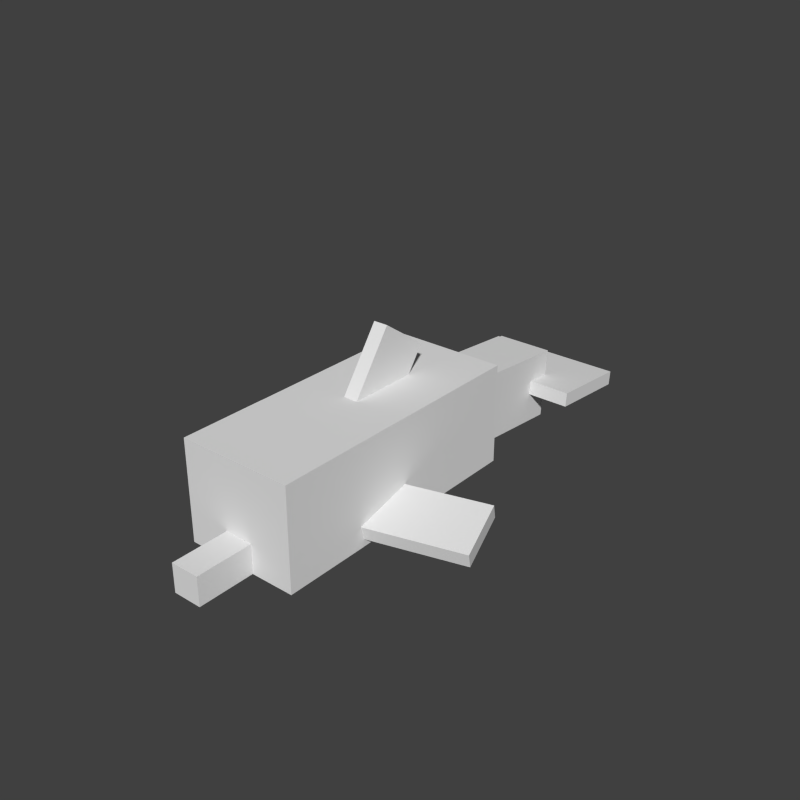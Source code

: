 # Source: dolphin.blend  (saved by Blender 2.76.0; exported with 4.5.12 LTS)
import bpy
from mathutils import Matrix  # noqa: F401  (used for matrix-valued properties, if any)

bpy.ops.wm.read_factory_settings(use_empty=True)
scene = bpy.context.scene
scene.name = 'Scene'

# ---- collections
col_collection_1 = bpy.data.collections.new('Collection 1'); scene.collection.children.link(col_collection_1)

# ---- world
world_world = bpy.data.worlds.new('World'); scene.world = world_world
world_world.color = (0.05088, 0.05088, 0.05088)
world_world.use_sun_shadow = False
world_world.sun_shadow_jitter_overblur = 0.0
world_world.cycles.sampling_method = 'MANUAL'
world_world.cycles.sample_map_resolution = 256

# ---- meshes
me_cube_007 = bpy.data.meshes.new('Cube.007')
me_cube_007.from_pydata([(-1.0, -1.0, -1.0), (-1.0, -1.0, 1.0), (-1.0, 1.0, -1.0), (-1.0, 1.0, 1.0), (1.0, -1.0, -1.0), (1.0, -1.0, 1.0), (1.0, 1.0, -1.0), (1.0, 1.0, 1.0)], [], [(1, 3, 2, 0), (3, 7, 6, 2), (7, 5, 4, 6), (5, 1, 0, 4), (0, 2, 6, 4), (5, 7, 3, 1)])
_uv = me_cube_007.uv_layers.new(name='UVMap')
_uv.uv.foreach_set('vector', [0.8594, 0.5781, 0.75, 0.5781, 0.75, 0.5156, 0.8594, 0.5156, 1.0, 0.5781, 0.9844, 0.5781, 0.9844, 0.5156, 1.0, 0.5156, 0.9844, 0.5781, 0.875, 0.5781, 0.875, 0.5156, 0.9844, 0.5156, 0.875, 0.5781, 0.8594, 0.5781, 0.8594, 0.5156, 0.875, 0.5156, 0.875, 0.6875, 0.875, 0.5781, 0.8906, 0.5781, 0.8906, 0.6875, 0.875, 0.5781, 0.875, 0.6875, 0.8594, 0.6875, 0.8594, 0.5781])
me_cube_007.use_remesh_preserve_volume = False
me_cube_007.use_remesh_preserve_attributes = False
me_cube_007.use_mirror_vertex_groups = False
me_cube_007.update()
me_cube_006 = bpy.data.meshes.new('Cube.006')
me_cube_006.from_pydata([(-1.0, -1.0, -1.0), (-1.0, -1.0, 1.0), (-1.0, 1.0, -1.0), (-1.0, 1.0, 1.0), (1.0, -1.0, -1.0), (1.0, -1.0, 1.0), (1.0, 1.0, -1.0), (1.0, 1.0, 1.0)], [], [(1, 3, 2, 0), (3, 7, 6, 2), (7, 5, 4, 6), (5, 1, 0, 4), (0, 2, 6, 4), (5, 7, 3, 1)])
_uv = me_cube_006.uv_layers.new(name='UVMap')
_uv.uv.foreach_set('vector', [0.875, 0.9219, 0.7969, 0.9219, 0.7969, 0.8594, 0.875, 0.8594, 0.9844, 0.9219, 0.9688, 0.9219, 0.9688, 0.8594, 0.9844, 0.8594, 0.9688, 0.9219, 0.8906, 0.9219, 0.8906, 0.8594, 0.9688, 0.8594, 0.8906, 0.9219, 0.875, 0.9219, 0.875, 0.8594, 0.8906, 0.8594, 0.9062, 0.9219, 0.9062, 1.0, 0.8906, 1.0, 0.8906, 0.9219, 0.8906, 0.9219, 0.8906, 1.0, 0.875, 1.0, 0.875, 0.9219])
me_cube_006.use_remesh_preserve_volume = False
me_cube_006.use_remesh_preserve_attributes = False
me_cube_006.use_mirror_vertex_groups = False
me_cube_006.update()
me_cube_005 = bpy.data.meshes.new('Cube.005')
me_cube_005.from_pydata([(-1.0, -1.0, -1.0), (-1.0, -1.0, 1.0), (-1.0, 1.0, -1.0), (-1.0, 1.0, 1.0), (1.0, -1.0, -1.0), (1.0, -1.0, 1.0), (1.0, 1.0, -1.0), (1.0, 1.0, 1.0)], [], [(1, 3, 2, 0), (3, 7, 6, 2), (7, 5, 4, 6), (5, 1, 0, 4), (0, 2, 6, 4), (5, 7, 3, 1)])
_uv = me_cube_005.uv_layers.new(name='UVMap')
_uv.uv.foreach_set('vector', [0.8594, 0.5781, 0.75, 0.5781, 0.75, 0.5156, 0.8594, 0.5156, 1.0, 0.5781, 0.9844, 0.5781, 0.9844, 0.5156, 1.0, 0.5156, 0.9844, 0.5781, 0.875, 0.5781, 0.875, 0.5156, 0.9844, 0.5156, 0.875, 0.5781, 0.8594, 0.5781, 0.8594, 0.5156, 0.875, 0.5156, 0.875, 0.6875, 0.875, 0.5781, 0.8906, 0.5781, 0.8906, 0.6875, 0.875, 0.5781, 0.875, 0.6875, 0.8594, 0.6875, 0.8594, 0.5781])
me_cube_005.use_remesh_preserve_volume = False
me_cube_005.use_remesh_preserve_attributes = False
me_cube_005.use_mirror_vertex_groups = False
me_cube_005.update()
me_cube_004 = bpy.data.meshes.new('Cube.004')
me_cube_004.from_pydata([(-1.0, -1.0, -1.0), (-1.0, -1.0, 1.0), (-1.0, 1.0, -1.0), (-1.0, 1.0, 1.0), (1.0, -1.0, -1.0), (1.0, -1.0, 1.0), (1.0, 1.0, -1.0), (1.0, 1.0, 1.0)], [], [(1, 3, 2, 0), (3, 7, 6, 2), (7, 5, 4, 6), (5, 1, 0, 4), (0, 2, 6, 4), (5, 7, 3, 1)])
_uv = me_cube_004.uv_layers.new(name='UVMap')
_uv.uv.foreach_set('vector', [0.5469, 0.7969, 0.3438, 0.7969, 0.3438, 0.6875, 0.5469, 0.6875, 1.0, 0.7969, 0.875, 0.7969, 0.875, 0.6875, 1.0, 0.6875, 0.875, 0.7969, 0.6719, 0.7969, 0.6719, 0.6875, 0.875, 0.6875, 0.6719, 0.7969, 0.5469, 0.7969, 0.5469, 0.6875, 0.6719, 0.6875, 0.7969, 0.7969, 0.7969, 1.0, 0.6719, 1.0, 0.6719, 0.7969, 0.6719, 0.7969, 0.6719, 1.0, 0.5469, 1.0, 0.5469, 0.7969])
me_cube_004.use_remesh_preserve_volume = False
me_cube_004.use_remesh_preserve_attributes = False
me_cube_004.use_mirror_vertex_groups = False
me_cube_004.update()
me_cube_003 = bpy.data.meshes.new('Cube.003')
me_cube_003.from_pydata([(-1.0, -1.0, -1.0), (-1.0, -1.0, 1.0), (-1.0, 1.0, -1.0), (-1.0, 1.0, 1.0), (1.0, -1.0, -1.0), (1.0, -1.0, 1.0), (1.0, 1.0, -1.0), (1.0, 1.0, 1.0)], [], [(1, 3, 2, 0), (3, 7, 6, 2), (7, 5, 4, 6), (5, 1, 0, 4), (0, 2, 6, 4), (5, 7, 3, 1)])
_uv = me_cube_003.uv_layers.new(name='UVMap')
_uv.uv.foreach_set('vector', [0.3906, 0.5938, 0.2969, 0.5938, 0.2969, 0.5781, 0.3906, 0.5781, 0.7969, 0.5938, 0.6406, 0.5938, 0.6406, 0.5781, 0.7969, 0.5781, 0.6406, 0.5938, 0.5469, 0.5938, 0.5469, 0.5781, 0.6406, 0.5781, 0.5469, 0.5938, 0.3906, 0.5938, 0.3906, 0.5781, 0.5469, 0.5781, 0.7031, 0.5938, 0.7031, 0.6875, 0.5469, 0.6875, 0.5469, 0.5938, 0.5469, 0.5938, 0.5469, 0.6875, 0.3906, 0.6875, 0.3906, 0.5938])
me_cube_003.use_remesh_preserve_volume = False
me_cube_003.use_remesh_preserve_attributes = False
me_cube_003.use_mirror_vertex_groups = False
me_cube_003.update()
me_cube_002 = bpy.data.meshes.new('Cube.002')
me_cube_002.from_pydata([(-1.0, -1.0, -1.0), (-1.0, -1.0, 1.0), (-1.0, 1.0, -1.0), (-1.0, 1.0, 1.0), (1.0, -1.0, -1.0), (1.0, -1.0, 1.0), (1.0, 1.0, -1.0), (1.0, 1.0, 1.0)], [], [(1, 3, 2, 0), (3, 7, 6, 2), (7, 5, 4, 6), (5, 1, 0, 4), (0, 2, 6, 4), (5, 7, 3, 1)])
_uv = me_cube_002.uv_layers.new(name='UVMap')
_uv.uv.foreach_set('vector', [0.09375, 0.9062, 0.0, 0.9062, 0.0, 0.7969, 0.09375, 0.7969, 0.4375, 0.9062, 0.3125, 0.9062, 0.3125, 0.7969, 0.4375, 0.7969, 0.3125, 0.9062, 0.2188, 0.9062, 0.2188, 0.7969, 0.3125, 0.7969, 0.2188, 0.9062, 0.09375, 0.9062, 0.09375, 0.7969, 0.2188, 0.7969, 0.3438, 0.9062, 0.3438, 1.0, 0.2188, 1.0, 0.2188, 0.9062, 0.2188, 0.9062, 0.2188, 1.0, 0.09375, 1.0, 0.09375, 0.9062])
me_cube_002.use_remesh_preserve_volume = False
me_cube_002.use_remesh_preserve_attributes = False
me_cube_002.use_mirror_vertex_groups = False
me_cube_002.update()
me_cube_001 = bpy.data.meshes.new('Cube.001')
me_cube_001.from_pydata([(-1.0, -1.0, -1.0), (-1.0, -1.0, 1.0), (-1.0, 1.0, -1.0), (-1.0, 1.0, 1.0), (1.0, -1.0, -1.0), (1.0, -1.0, 1.0), (1.0, 1.0, -1.0), (1.0, 1.0, 1.0)], [], [(1, 3, 2, 0), (3, 7, 6, 2), (7, 5, 4, 6), (5, 1, 0, 4), (0, 2, 6, 4), (5, 7, 3, 1)])
_uv = me_cube_001.uv_layers.new(name='UVMap')
_uv.uv.foreach_set('vector', [0.0625, 0.7344, 0.0, 0.7344, 0.0, 0.7031, 0.0625, 0.7031, 0.1875, 0.7344, 0.1562, 0.7344, 0.1562, 0.7031, 0.1875, 0.7031, 0.1562, 0.7344, 0.09375, 0.7344, 0.09375, 0.7031, 0.1562, 0.7031, 0.09375, 0.7344, 0.0625, 0.7344, 0.0625, 0.7031, 0.09375, 0.7031, 0.125, 0.7344, 0.125, 0.7969, 0.09375, 0.7969, 0.09375, 0.7344, 0.09375, 0.7344, 0.09375, 0.7969, 0.0625, 0.7969, 0.0625, 0.7344])
me_cube_001.use_remesh_preserve_volume = False
me_cube_001.use_remesh_preserve_attributes = False
me_cube_001.use_mirror_vertex_groups = False
me_cube_001.update()
me_cube = bpy.data.meshes.new('Cube')
me_cube.from_pydata([(-1.0, -1.0, -1.0), (-1.0, -1.0, 1.0), (-1.0, 1.0, -1.0), (-1.0, 1.0, 1.0), (1.0, -1.0, -1.0), (1.0, -1.0, 1.0), (1.0, 1.0, -1.0), (1.0, 1.0, 1.0)], [], [(1, 3, 2, 0), (3, 7, 6, 2), (7, 5, 4, 6), (5, 1, 0, 4), (0, 2, 6, 4), (5, 7, 3, 1)])
_uv = me_cube.uv_layers.new(name='UVMap')
_uv.uv.foreach_set('vector', [0.1719, 0.5312, 0.0, 0.5312, 0.0, 0.4531, 0.1719, 0.4531, 0.4688, 0.5312, 0.4062, 0.5312, 0.4062, 0.4531, 0.4688, 0.4531, 0.4062, 0.5312, 0.2344, 0.5312, 0.2344, 0.4531, 0.4062, 0.4531, 0.2344, 0.5312, 0.1719, 0.5312, 0.1719, 0.4531, 0.2344, 0.4531, 0.2969, 0.5312, 0.2969, 0.7031, 0.2344, 0.7031, 0.2344, 0.5312, 0.2344, 0.5312, 0.2344, 0.7031, 0.1719, 0.7031, 0.1719, 0.5312])
me_cube.use_remesh_preserve_volume = False
me_cube.use_remesh_preserve_attributes = False
me_cube.use_mirror_vertex_groups = False
me_cube.update()

# ---- objects
ob_dolphin_hand_left = bpy.data.objects.new('dolphin_hand,left', me_cube_007)
ob_dolphin_fin = bpy.data.objects.new('dolphin_fin', me_cube_006)
ob_dolphin_hand_right = bpy.data.objects.new('dolphin_hand.right', me_cube_005)
ob_dolphin_body = bpy.data.objects.new('dolphin_body', me_cube_004)
ob_dolphin_tail_2 = bpy.data.objects.new('dolphin_tail.2', me_cube_003)
ob_dolphin_head = bpy.data.objects.new('dolphin_head', me_cube_002)
ob_dolphin_nose = bpy.data.objects.new('dolphin_nose', me_cube_001)
ob_dolphin_tail_1 = bpy.data.objects.new('dolphin_tail.1', me_cube)

# ---- transforms, parenting, visibility, modifiers, constraints
ob_dolphin_hand_left.location = (1.311, -0.7801, 0.9243)
ob_dolphin_hand_left.rotation_euler = (3.142, 7.592, 1.833)
ob_dolphin_hand_left.scale = (0.1, 0.7, 0.4)
ob_dolphin_hand_left.lineart.crease_threshold = 0.0
ob_dolphin_fin.location = (0.0, 0.0, 2.188)
ob_dolphin_fin.rotation_euler = (0.9599, 1.819e-16, 9.469e-17)
ob_dolphin_fin.scale = (0.1, 0.5, 0.4)
ob_dolphin_fin.lineart.crease_threshold = 0.0
ob_dolphin_hand_right.location = (-1.311, -0.7801, 0.9243)
ob_dolphin_hand_right.rotation_euler = (3.142, -7.592, -1.833)
ob_dolphin_hand_right.scale = (0.1, 0.7, 0.4)
ob_dolphin_hand_right.lineart.crease_threshold = 0.0
ob_dolphin_body.location = (0.0, 0.0, 1.322)
ob_dolphin_body.scale = (0.8, 1.3, 0.7)
ob_dolphin_body.lineart.crease_threshold = 0.0
ob_dolphin_tail_2.location = (-7.648e-17, 3.324, 0.9779)
ob_dolphin_tail_2.rotation_euler = (-0.08727, -1.935e-17, 8.449e-19)
ob_dolphin_tail_2.scale = (1.0, 0.6, 0.1)
ob_dolphin_tail_2.lineart.crease_threshold = 0.0
ob_dolphin_head.location = (0.0, -1.898, 1.322)
ob_dolphin_head.scale = (0.801, 0.6, 0.701)
ob_dolphin_head.lineart.crease_threshold = 0.0
ob_dolphin_nose.location = (0.0, -2.888, 0.829)
ob_dolphin_nose.scale = (0.2, 0.4, 0.2)
ob_dolphin_nose.lineart.crease_threshold = 0.0
ob_dolphin_tail_1.location = (-5.692e-17, 1.997, 1.066)
ob_dolphin_tail_1.rotation_euler = (-0.08727, -1.935e-17, 8.449e-19)
ob_dolphin_tail_1.scale = (0.4, 1.1, 0.5)
ob_dolphin_tail_1.lineart.crease_threshold = 0.0

# ---- collection membership
col_collection_1.objects.link(ob_dolphin_hand_left)
col_collection_1.objects.link(ob_dolphin_fin)
col_collection_1.objects.link(ob_dolphin_hand_right)
col_collection_1.objects.link(ob_dolphin_body)
col_collection_1.objects.link(ob_dolphin_tail_2)
col_collection_1.objects.link(ob_dolphin_head)
col_collection_1.objects.link(ob_dolphin_nose)
col_collection_1.objects.link(ob_dolphin_tail_1)

# ---- scene / render settings (as saved in the file)
scene.frame_start = 1; scene.frame_end = 250; scene.frame_set(1)
scene.render.engine = 'BLENDER_EEVEE_NEXT'
scene.render.resolution_x = 1500
scene.render.resolution_y = 1500
scene.render.dither_intensity = 0.0
scene.render.film_transparent = True
scene.cycles.use_denoising = False
scene.cycles.samples = 10
scene.cycles.sampling_pattern = 'TABULATED_SOBOL'
scene.cycles.light_sampling_threshold = 0.0
scene.cycles.use_adaptive_sampling = False
scene.cycles.use_light_tree = False
scene.cycles.blur_glossy = 0.0
scene.cycles.pixel_filter_type = 'GAUSSIAN'
scene.cycles.sample_clamp_indirect = 0.0
scene.view_settings.view_transform = 'Standard'
bpy.context.view_layer.update()

# ---- added for rendering (the .blend has no active camera and no usable light): camera, sun
cam_auto = bpy.data.cameras.new('AutoCamera')
cam_auto.lens = 50.0
cam_auto.sensor_width = 36.0
cam_auto.clip_end = 1000.0
ob_auto_camera = bpy.data.objects.new('AutoCamera', cam_auto)
scene.collection.objects.link(ob_auto_camera)
ob_auto_camera.location = (8.02195, -9.30518, 8.06689)
ob_auto_camera.rotation_euler = (1.09748, -7.21219e-08, 0.694738)
scene.camera = ob_auto_camera
light_auto_sun = bpy.data.lights.new('AutoSun', 'SUN')
light_auto_sun.energy = 3.0
light_auto_sun.angle = 0.0523599
ob_auto_sun = bpy.data.objects.new('AutoSun', light_auto_sun)
scene.collection.objects.link(ob_auto_sun)
ob_auto_sun.rotation_euler = (0.872665, 0.174533, 0.523599)
bpy.context.view_layer.update()
